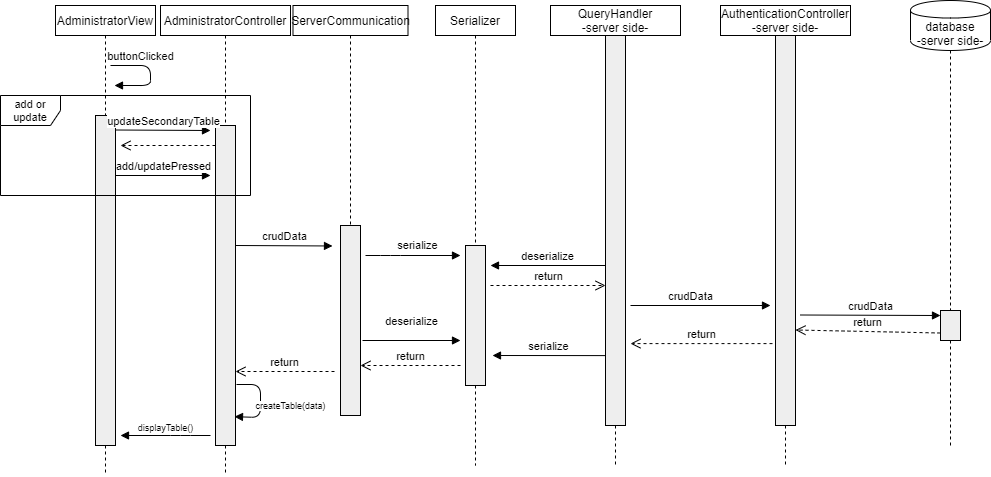

The diagram above was exported from draw.io. Its source (the exported page's mxGraphModel, read from the mxfile embedded in the PNG):
<mxGraphModel dx="2176" dy="806" grid="1" gridSize="10" guides="1" tooltips="1" connect="1" arrows="1" fold="1" page="1" pageScale="1" pageWidth="850" pageHeight="1100" math="0" shadow="0">
  <root>
    <mxCell id="0" />
    <mxCell id="1" parent="0" />
    <mxCell id="g9iGgNFyKBJKF-sswwZq-44" value="AuthenticationController&lt;br&gt;-server side-" style="shape=rect;html=1;whiteSpace=wrap;align=center;" parent="1" vertex="1">
      <mxGeometry x="650" y="60" width="130" height="30" as="geometry" />
    </mxCell>
    <mxCell id="g9iGgNFyKBJKF-sswwZq-45" value="" style="edgeStyle=none;html=1;dashed=1;endArrow=none;align=center;verticalAlign=bottom;exitX=0.5;exitY=1;" parent="1" source="g9iGgNFyKBJKF-sswwZq-49" edge="1">
      <mxGeometry x="1" relative="1" as="geometry">
        <mxPoint x="715" y="520" as="targetPoint" />
      </mxGeometry>
    </mxCell>
    <mxCell id="g9iGgNFyKBJKF-sswwZq-46" value="AdministratorView" style="shape=rect;html=1;whiteSpace=wrap;align=center;" parent="1" vertex="1">
      <mxGeometry x="-15" y="60" width="100" height="30" as="geometry" />
    </mxCell>
    <mxCell id="g9iGgNFyKBJKF-sswwZq-47" value="" style="edgeStyle=none;html=1;dashed=1;endArrow=none;" parent="1" source="g9iGgNFyKBJKF-sswwZq-46" target="g9iGgNFyKBJKF-sswwZq-48" edge="1">
      <mxGeometry relative="1" as="geometry" />
    </mxCell>
    <mxCell id="g9iGgNFyKBJKF-sswwZq-48" value="" style="shape=rect;html=1;fillColor=#eeeeee;" parent="1" vertex="1">
      <mxGeometry x="25" y="170" width="20" height="330" as="geometry" />
    </mxCell>
    <mxCell id="g9iGgNFyKBJKF-sswwZq-49" value="" style="shape=rect;html=1;fillColor=#eeeeee;" parent="1" vertex="1">
      <mxGeometry x="705" y="90" width="20" height="390" as="geometry" />
    </mxCell>
    <mxCell id="g9iGgNFyKBJKF-sswwZq-50" value="" style="edgeStyle=none;html=1;dashed=1;endArrow=none;align=center;verticalAlign=bottom;exitX=0.5;exitY=1;" parent="1" source="g9iGgNFyKBJKF-sswwZq-44" target="g9iGgNFyKBJKF-sswwZq-49" edge="1">
      <mxGeometry x="1" relative="1" as="geometry">
        <mxPoint x="715" y="450" as="targetPoint" />
        <mxPoint x="715" y="90" as="sourcePoint" />
      </mxGeometry>
    </mxCell>
    <mxCell id="g9iGgNFyKBJKF-sswwZq-51" value="buttonClicked" style="html=1;verticalAlign=bottom;endArrow=block;" parent="1" edge="1">
      <mxGeometry x="-0.375" width="80" relative="1" as="geometry">
        <mxPoint x="40" y="120" as="sourcePoint" />
        <mxPoint x="44" y="140" as="targetPoint" />
        <Array as="points">
          <mxPoint x="80" y="120" />
          <mxPoint x="80" y="140" />
        </Array>
        <mxPoint as="offset" />
      </mxGeometry>
    </mxCell>
    <mxCell id="g9iGgNFyKBJKF-sswwZq-52" value="AdministratorController" style="shape=rect;html=1;whiteSpace=wrap;align=center;" parent="1" vertex="1">
      <mxGeometry x="90" y="60" width="130" height="30" as="geometry" />
    </mxCell>
    <mxCell id="g9iGgNFyKBJKF-sswwZq-53" value="" style="edgeStyle=none;html=1;dashed=1;endArrow=none;" parent="1" source="g9iGgNFyKBJKF-sswwZq-55" edge="1">
      <mxGeometry relative="1" as="geometry">
        <mxPoint x="155" y="530" as="targetPoint" />
      </mxGeometry>
    </mxCell>
    <mxCell id="g9iGgNFyKBJKF-sswwZq-55" value="" style="shape=rect;html=1;fillColor=#eeeeee;" parent="1" vertex="1">
      <mxGeometry x="145" y="180" width="20" height="320" as="geometry" />
    </mxCell>
    <mxCell id="g9iGgNFyKBJKF-sswwZq-56" value="" style="edgeStyle=none;html=1;dashed=1;endArrow=none;" parent="1" source="g9iGgNFyKBJKF-sswwZq-52" target="g9iGgNFyKBJKF-sswwZq-55" edge="1">
      <mxGeometry relative="1" as="geometry">
        <mxPoint x="155" y="90" as="sourcePoint" />
        <mxPoint x="155" y="530" as="targetPoint" />
      </mxGeometry>
    </mxCell>
    <mxCell id="g9iGgNFyKBJKF-sswwZq-57" value="&lt;span style=&quot;font-size: 11px&quot;&gt;serialize&lt;/span&gt;" style="html=1;verticalAlign=bottom;endArrow=block;fontSize=9;" parent="1" edge="1">
      <mxGeometry x="0.0851" y="1" width="80" relative="1" as="geometry">
        <mxPoint x="295" y="310" as="sourcePoint" />
        <mxPoint x="390" y="310" as="targetPoint" />
        <mxPoint as="offset" />
        <Array as="points">
          <mxPoint x="320" y="310" />
        </Array>
      </mxGeometry>
    </mxCell>
    <mxCell id="g9iGgNFyKBJKF-sswwZq-58" value="createTable(data)" style="html=1;verticalAlign=bottom;endArrow=block;fontSize=9;entryX=0.95;entryY=0.91;entryDx=0;entryDy=0;entryPerimeter=0;" parent="1" target="g9iGgNFyKBJKF-sswwZq-55" edge="1">
      <mxGeometry x="0.4154" y="-30" width="80" relative="1" as="geometry">
        <mxPoint x="166" y="439" as="sourcePoint" />
        <mxPoint x="190" y="390" as="targetPoint" />
        <Array as="points">
          <mxPoint x="190" y="439" />
          <mxPoint x="190" y="472" />
        </Array>
        <mxPoint x="31" y="26" as="offset" />
      </mxGeometry>
    </mxCell>
    <mxCell id="g9iGgNFyKBJKF-sswwZq-59" value="displayTable()" style="html=1;verticalAlign=bottom;endArrow=block;fontSize=9;" parent="1" edge="1">
      <mxGeometry width="80" relative="1" as="geometry">
        <mxPoint x="140" y="490" as="sourcePoint" />
        <mxPoint x="50" y="490" as="targetPoint" />
        <Array as="points">
          <mxPoint x="110" y="490" />
        </Array>
      </mxGeometry>
    </mxCell>
    <mxCell id="g9iGgNFyKBJKF-sswwZq-60" value="" style="endArrow=none;dashed=1;html=1;fontSize=9;exitX=0.5;exitY=1;exitDx=0;exitDy=0;" parent="1" source="g9iGgNFyKBJKF-sswwZq-48" edge="1">
      <mxGeometry width="50" height="50" relative="1" as="geometry">
        <mxPoint x="130" y="490" as="sourcePoint" />
        <mxPoint x="35" y="530" as="targetPoint" />
      </mxGeometry>
    </mxCell>
    <mxCell id="g9iGgNFyKBJKF-sswwZq-61" value="Serializer" style="shape=rect;html=1;whiteSpace=wrap;align=center;" parent="1" vertex="1">
      <mxGeometry x="365" y="60" width="80" height="30" as="geometry" />
    </mxCell>
    <mxCell id="g9iGgNFyKBJKF-sswwZq-62" value="" style="edgeStyle=none;html=1;dashed=1;endArrow=none;align=center;verticalAlign=bottom;exitX=0.5;exitY=1;" parent="1" source="g9iGgNFyKBJKF-sswwZq-63" edge="1">
      <mxGeometry x="1" relative="1" as="geometry">
        <mxPoint x="405" y="520" as="targetPoint" />
      </mxGeometry>
    </mxCell>
    <mxCell id="g9iGgNFyKBJKF-sswwZq-63" value="" style="shape=rect;html=1;fillColor=#eeeeee;" parent="1" vertex="1">
      <mxGeometry x="395" y="300" width="20" height="140" as="geometry" />
    </mxCell>
    <mxCell id="g9iGgNFyKBJKF-sswwZq-64" value="" style="edgeStyle=none;html=1;dashed=1;endArrow=none;align=center;verticalAlign=bottom;exitX=0.5;exitY=1;" parent="1" source="g9iGgNFyKBJKF-sswwZq-61" target="g9iGgNFyKBJKF-sswwZq-63" edge="1">
      <mxGeometry x="1" relative="1" as="geometry">
        <mxPoint x="405" y="450" as="targetPoint" />
        <mxPoint x="405" y="90" as="sourcePoint" />
      </mxGeometry>
    </mxCell>
    <mxCell id="g9iGgNFyKBJKF-sswwZq-65" value="QueryHandler&lt;br&gt;-server side-" style="shape=rect;html=1;whiteSpace=wrap;align=center;" parent="1" vertex="1">
      <mxGeometry x="480" y="60" width="130" height="30" as="geometry" />
    </mxCell>
    <mxCell id="g9iGgNFyKBJKF-sswwZq-66" value="" style="edgeStyle=none;html=1;dashed=1;endArrow=none;align=center;verticalAlign=bottom;exitX=0.5;exitY=1;" parent="1" source="g9iGgNFyKBJKF-sswwZq-67" edge="1">
      <mxGeometry x="1" relative="1" as="geometry">
        <mxPoint x="545" y="520" as="targetPoint" />
      </mxGeometry>
    </mxCell>
    <mxCell id="g9iGgNFyKBJKF-sswwZq-67" value="" style="shape=rect;html=1;fillColor=#eeeeee;" parent="1" vertex="1">
      <mxGeometry x="535" y="90" width="20" height="390" as="geometry" />
    </mxCell>
    <mxCell id="g9iGgNFyKBJKF-sswwZq-68" value="" style="edgeStyle=none;html=1;dashed=1;endArrow=none;align=center;verticalAlign=bottom;exitX=0.5;exitY=1;" parent="1" source="g9iGgNFyKBJKF-sswwZq-65" target="g9iGgNFyKBJKF-sswwZq-67" edge="1">
      <mxGeometry x="1" relative="1" as="geometry">
        <mxPoint x="545" y="450" as="targetPoint" />
        <mxPoint x="545" y="90" as="sourcePoint" />
      </mxGeometry>
    </mxCell>
    <mxCell id="g9iGgNFyKBJKF-sswwZq-69" value="database&lt;br&gt;-server side-&lt;br&gt;" style="shape=cylinder;whiteSpace=wrap;html=1;boundedLbl=1;backgroundOutline=1;" parent="1" vertex="1">
      <mxGeometry x="840" y="55" width="80" height="50" as="geometry" />
    </mxCell>
    <mxCell id="g9iGgNFyKBJKF-sswwZq-70" value="" style="edgeStyle=none;html=1;dashed=1;endArrow=none;align=center;verticalAlign=bottom;exitX=0.5;exitY=1;" parent="1" source="g9iGgNFyKBJKF-sswwZq-71" edge="1">
      <mxGeometry x="1" relative="1" as="geometry">
        <mxPoint x="880" y="500" as="targetPoint" />
      </mxGeometry>
    </mxCell>
    <mxCell id="g9iGgNFyKBJKF-sswwZq-71" value="" style="shape=rect;html=1;fillColor=#eeeeee;" parent="1" vertex="1">
      <mxGeometry x="870" y="365" width="20" height="30" as="geometry" />
    </mxCell>
    <mxCell id="g9iGgNFyKBJKF-sswwZq-72" value="" style="edgeStyle=none;html=1;dashed=1;endArrow=none;align=center;verticalAlign=bottom;" parent="1" target="g9iGgNFyKBJKF-sswwZq-71" edge="1">
      <mxGeometry x="1" relative="1" as="geometry">
        <mxPoint x="880" y="450" as="targetPoint" />
        <mxPoint x="880" y="105" as="sourcePoint" />
      </mxGeometry>
    </mxCell>
    <mxCell id="g9iGgNFyKBJKF-sswwZq-73" value="deserialize" style="html=1;verticalAlign=bottom;endArrow=block;" parent="1" edge="1">
      <mxGeometry width="80" relative="1" as="geometry">
        <mxPoint x="535" y="320" as="sourcePoint" />
        <mxPoint x="420" y="320" as="targetPoint" />
      </mxGeometry>
    </mxCell>
    <mxCell id="g9iGgNFyKBJKF-sswwZq-74" value="return" style="html=1;verticalAlign=bottom;endArrow=open;dashed=1;endSize=8;" parent="1" edge="1">
      <mxGeometry relative="1" as="geometry">
        <mxPoint x="420" y="340" as="sourcePoint" />
        <mxPoint x="535" y="340" as="targetPoint" />
      </mxGeometry>
    </mxCell>
    <mxCell id="g9iGgNFyKBJKF-sswwZq-75" value="crudData" style="html=1;verticalAlign=bottom;endArrow=block;" parent="1" edge="1">
      <mxGeometry x="-0.1429" width="80" relative="1" as="geometry">
        <mxPoint x="560" y="360" as="sourcePoint" />
        <mxPoint x="700" y="360" as="targetPoint" />
        <mxPoint as="offset" />
      </mxGeometry>
    </mxCell>
    <mxCell id="g9iGgNFyKBJKF-sswwZq-76" value="crudData" style="html=1;verticalAlign=bottom;endArrow=block;entryX=0;entryY=0.167;entryDx=0;entryDy=0;entryPerimeter=0;" parent="1" target="g9iGgNFyKBJKF-sswwZq-71" edge="1">
      <mxGeometry width="80" relative="1" as="geometry">
        <mxPoint x="730" y="369.5" as="sourcePoint" />
        <mxPoint x="860" y="370" as="targetPoint" />
      </mxGeometry>
    </mxCell>
    <mxCell id="g9iGgNFyKBJKF-sswwZq-77" value="return" style="html=1;verticalAlign=bottom;endArrow=open;dashed=1;endSize=8;exitX=0;exitY=0.75;exitDx=0;exitDy=0;" parent="1" source="g9iGgNFyKBJKF-sswwZq-71" edge="1">
      <mxGeometry relative="1" as="geometry">
        <mxPoint x="855" y="384.5" as="sourcePoint" />
        <mxPoint x="725" y="384.5" as="targetPoint" />
      </mxGeometry>
    </mxCell>
    <mxCell id="g9iGgNFyKBJKF-sswwZq-78" value="return" style="html=1;verticalAlign=bottom;endArrow=open;dashed=1;endSize=8;entryX=1.25;entryY=0.79;entryDx=0;entryDy=0;entryPerimeter=0;exitX=-0.15;exitY=0.79;exitDx=0;exitDy=0;exitPerimeter=0;" parent="1" source="g9iGgNFyKBJKF-sswwZq-49" target="g9iGgNFyKBJKF-sswwZq-67" edge="1">
      <mxGeometry relative="1" as="geometry">
        <mxPoint x="880" y="397.5" as="sourcePoint" />
        <mxPoint x="735" y="394.5" as="targetPoint" />
      </mxGeometry>
    </mxCell>
    <mxCell id="g9iGgNFyKBJKF-sswwZq-79" value="serialize" style="html=1;verticalAlign=bottom;endArrow=block;exitX=-0.1;exitY=0.555;exitDx=0;exitDy=0;exitPerimeter=0;" parent="1" edge="1">
      <mxGeometry width="80" relative="1" as="geometry">
        <mxPoint x="535" y="410.0999999999999" as="sourcePoint" />
        <mxPoint x="422" y="410" as="targetPoint" />
      </mxGeometry>
    </mxCell>
    <mxCell id="g9iGgNFyKBJKF-sswwZq-80" value="return" style="html=1;verticalAlign=bottom;endArrow=open;dashed=1;endSize=8;" parent="1" edge="1">
      <mxGeometry relative="1" as="geometry">
        <mxPoint x="390" y="420" as="sourcePoint" />
        <mxPoint x="290" y="420" as="targetPoint" />
      </mxGeometry>
    </mxCell>
    <mxCell id="g9iGgNFyKBJKF-sswwZq-81" value="deserialize" style="html=1;verticalAlign=bottom;endArrow=block;" parent="1" edge="1">
      <mxGeometry y="10" width="80" relative="1" as="geometry">
        <mxPoint x="292" y="395" as="sourcePoint" />
        <mxPoint x="390" y="395" as="targetPoint" />
        <mxPoint as="offset" />
      </mxGeometry>
    </mxCell>
    <mxCell id="g9iGgNFyKBJKF-sswwZq-82" value="ServerCommunication" style="shape=rect;html=1;whiteSpace=wrap;align=center;" parent="1" vertex="1">
      <mxGeometry x="222.5" y="60" width="115" height="30" as="geometry" />
    </mxCell>
    <mxCell id="g9iGgNFyKBJKF-sswwZq-83" value="" style="shape=rect;html=1;fillColor=#eeeeee;" parent="1" vertex="1">
      <mxGeometry x="270" y="280" width="20" height="190" as="geometry" />
    </mxCell>
    <mxCell id="g9iGgNFyKBJKF-sswwZq-84" value="" style="edgeStyle=none;html=1;dashed=1;endArrow=none;align=center;verticalAlign=bottom;exitX=0.5;exitY=1;" parent="1" source="g9iGgNFyKBJKF-sswwZq-82" target="g9iGgNFyKBJKF-sswwZq-83" edge="1">
      <mxGeometry x="1" relative="1" as="geometry">
        <mxPoint x="555" y="450" as="targetPoint" />
        <mxPoint x="555" y="90" as="sourcePoint" />
      </mxGeometry>
    </mxCell>
    <mxCell id="g9iGgNFyKBJKF-sswwZq-85" value="return" style="html=1;verticalAlign=bottom;endArrow=open;dashed=1;endSize=8;" parent="1" edge="1">
      <mxGeometry relative="1" as="geometry">
        <mxPoint x="264" y="426" as="sourcePoint" />
        <mxPoint x="165" y="426" as="targetPoint" />
      </mxGeometry>
    </mxCell>
    <mxCell id="g9iGgNFyKBJKF-sswwZq-86" value="crudData" style="html=1;verticalAlign=bottom;endArrow=block;entryX=-0.1;entryY=0.076;entryDx=0;entryDy=0;entryPerimeter=0;" parent="1" edge="1">
      <mxGeometry width="80" relative="1" as="geometry">
        <mxPoint x="165" y="300" as="sourcePoint" />
        <mxPoint x="262" y="300.48" as="targetPoint" />
      </mxGeometry>
    </mxCell>
    <mxCell id="g9iGgNFyKBJKF-sswwZq-87" value="add or update" style="shape=umlFrame;whiteSpace=wrap;html=1;fontSize=11;" parent="1" vertex="1">
      <mxGeometry x="-70" y="150" width="250" height="100" as="geometry" />
    </mxCell>
    <mxCell id="g9iGgNFyKBJKF-sswwZq-88" value="updateSecondaryTable" style="html=1;verticalAlign=bottom;endArrow=block;" parent="1" edge="1">
      <mxGeometry width="80" relative="1" as="geometry">
        <mxPoint x="45" y="184.5" as="sourcePoint" />
        <mxPoint x="140" y="185" as="targetPoint" />
      </mxGeometry>
    </mxCell>
    <mxCell id="g9iGgNFyKBJKF-sswwZq-89" value="" style="html=1;verticalAlign=bottom;endArrow=open;dashed=1;endSize=8;" parent="1" edge="1">
      <mxGeometry relative="1" as="geometry">
        <mxPoint x="145" y="200" as="sourcePoint" />
        <mxPoint x="50" y="200" as="targetPoint" />
      </mxGeometry>
    </mxCell>
    <mxCell id="g9iGgNFyKBJKF-sswwZq-90" value="add/updatePressed" style="html=1;verticalAlign=bottom;endArrow=block;" parent="1" edge="1">
      <mxGeometry width="80" relative="1" as="geometry">
        <mxPoint x="45" y="230" as="sourcePoint" />
        <mxPoint x="140" y="230" as="targetPoint" />
      </mxGeometry>
    </mxCell>
  </root>
</mxGraphModel>